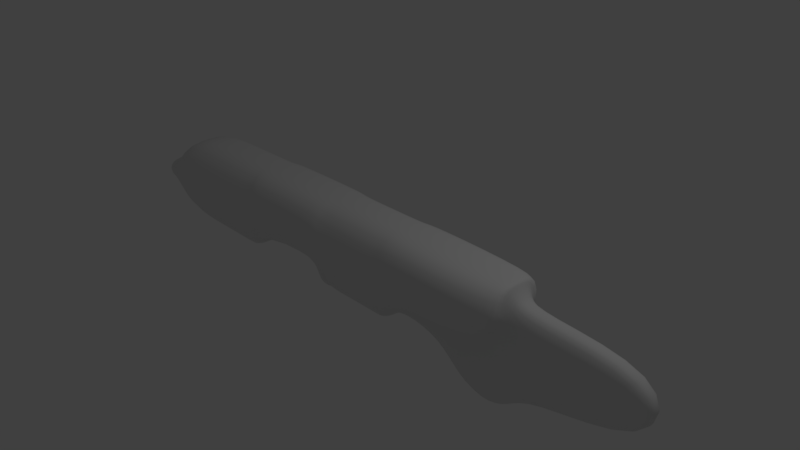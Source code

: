 # Source: laser_advanced.blend  (saved by Blender 2.79.0; exported with 4.5.12 LTS)
import bpy
from mathutils import Matrix  # noqa: F401  (used for matrix-valued properties, if any)

bpy.ops.wm.read_factory_settings(use_empty=True)
scene = bpy.context.scene
scene.name = 'Scene'

# ---- collections
col_collection_1 = bpy.data.collections.new('Collection 1'); scene.collection.children.link(col_collection_1)

# ---- materials (node trees are filled in below, after node groups)
mat_material = bpy.data.materials.new('Material')
mat_material.alpha_threshold = 0.0
mat_material.use_transparent_shadow = False
mat_material.roughness = 0.5
mat_material.line_color = (0.0, 0.0, 0.0, 1.0)

# ---- material node trees

# ---- world
world_world = bpy.data.worlds.new('World'); scene.world = world_world
world_world.color = (0.05088, 0.05088, 0.05088)
world_world.use_sun_shadow = False
world_world.sun_shadow_jitter_overblur = 0.0
world_world.cycles.sampling_method = 'MANUAL'

# ---- cameras
cam_camera = bpy.data.cameras.new('Camera')
cam_camera.clip_end = 100.0
cam_camera.lens = 35.0
cam_camera.sensor_width = 32.0
cam_camera.sensor_height = 18.0
cam_camera.ortho_scale = 7.314
cam_camera.dof.focus_distance = 0.0
cam_camera.dof.aperture_fstop = 128.0

# ---- lights
light_lamp = bpy.data.lights.new('Lamp', 'POINT')
light_lamp.transmission_factor = 0.0
light_lamp.cutoff_distance = 30.0
light_lamp.energy = 100.0
light_lamp.shadow_buffer_clip_start = 1.001
light_lamp.shadow_soft_size = 0.1
light_lamp.shadow_maximum_resolution = 0.006
light_lamp.use_absolute_resolution = True

# ---- meshes
me_cube = bpy.data.meshes.new('Cube')
me_cube.from_pydata([(-1.816, 0.0, 0.6354), (-2.041, -0.5171, -0.5989), (-2.928, -0.5171, -0.5989), (-1.816, -0.2879, -0.161), (-1.816, -0.5171, 0.6354), (-2.041, -0.5171, 0.6354), (-2.928, -0.5171, 0.6354), (-1.816, -0.5171, -0.161), (-2.041, 0.0, -0.5989), (-2.928, 0.0, -0.5989), (-2.041, 0.0, 0.6354), (-2.928, 0.0, 0.6354), (-0.6358, 0.0, 0.6354), (-1.928, -0.2423, -0.3799), (-0.6358, -0.5171, 0.6354), (-0.6358, -0.5171, -0.161), (-0.3621, 0.0, 0.6354), (-0.3621, 0.0, -0.5928), (-0.3621, -0.5171, 0.6354), (-0.3621, -0.5171, -0.5928), (0.3252, 0.0, 0.6354), (0.3252, 0.0, -0.5928), (0.3252, -0.5171, 0.6354), (0.3252, -0.5171, -0.5928), (0.6936, 0.0, 0.6354), (0.5973, 0.0, -0.5928), (0.6936, -0.5171, 0.6354), (0.5973, -0.5171, -0.5928), (0.7848, 0.0, 0.6354), (0.7059, 0.0, -0.4701), (0.7848, -0.5171, 0.6354), (0.7544, -0.5171, -0.167), (2.42, 0.0, 0.6016), (0.7059, -0.1933, -0.4701), (2.42, -0.5171, 0.6016), (2.473, -0.5171, -0.167), (-1.928, -0.5171, -0.3799), (-1.928, 0.0, -0.3799), (-1.928, -0.5171, 0.6354), (-1.928, 0.0, 0.6354), (-0.499, -0.5171, -0.3769), (-0.499, -0.5171, 0.6354), (-0.499, 0.0, 0.6354), (-0.499, 0.0, -0.3769), (-0.6358, -0.2879, -0.161), (-0.499, -0.2427, -0.3769), (0.5973, 0.0, -0.5928), (0.5973, -0.1933, -0.5928), (1.387, 0.0, -0.5278), (0.7544, -0.1933, -0.167), (2.42, 0.0, 0.6016), (1.387, -0.1933, -0.5278), (2.42, -0.2918, 0.6016), (2.473, -0.2918, -0.167), (1.684, 0.0, -0.8544), (1.536, -0.1933, -0.2097), (2.514, 0.0, 0.4311), (1.684, -0.1933, -0.8544), (2.514, -0.1933, 0.4311), (2.476, -0.1933, -0.2548), (4.289, 0.0, 0.3182), (1.804, -0.1933, -0.5229), (2.703, 0.0, 0.3321), (2.751, 0.0, -0.7371), (2.703, -0.1933, 0.3321), (2.751, -0.1933, -0.7371), (2.134, 0.0, -1.135), (2.134, -0.1933, -1.135), (2.514, 0.0, -0.9397), (2.514, -0.1933, -0.9397), (4.327, 0.0, -0.5213), (4.289, -0.1582, 0.3182), (4.327, -0.1582, -0.5213), (-3.751, -0.5171, -0.5989), (-3.751, -0.5171, 0.6354), (-3.751, 0.0, -0.5989), (-3.751, 0.0, 0.6354), (-4.058, -0.4491, -0.1379), (-4.058, -0.4491, 0.1744), (-4.058, 0.0, -0.1379), (-4.058, 0.0, 0.1744), (-4.32, -0.4491, -0.1379), (-4.32, -0.4491, 0.1744), (-4.32, 0.0, -0.1379), (-4.32, 0.0, 0.1744)], [], [(8, 1, 2, 9), (10, 11, 6, 5), (39, 38, 4, 0), (1, 5, 6, 2), (6, 11, 76, 74), (38, 36, 7, 4), (13, 45, 44, 3), (41, 40, 19, 18), (0, 4, 14, 12), (4, 7, 15, 14), (19, 17, 21, 23), (42, 41, 18, 16), (40, 45, 19), (22, 23, 27, 26), (18, 19, 23, 22), (16, 18, 22, 20), (24, 26, 30, 28), (20, 22, 26, 24), (23, 21, 25, 27), (34, 35, 53, 52), (35, 31, 49, 53), (26, 27, 31, 30), (27, 25, 46, 47), (30, 31, 35, 34), (28, 30, 34, 32), (1, 13, 36), (5, 1, 36, 38), (10, 5, 38, 39), (12, 14, 41, 42), (14, 15, 40, 41), (13, 1, 8), (15, 7, 3, 44), (7, 36, 13, 3), (40, 15, 44, 45), (45, 13, 37, 43), (8, 37, 13), (19, 45, 17), (17, 45, 43), (50, 52, 58, 56), (52, 53, 59, 58), (53, 49, 55, 59), (32, 34, 52, 50), (31, 27, 47, 49), (56, 58, 64, 62), (58, 59, 65, 64), (59, 55, 61, 65), (49, 47, 33, 55), (47, 46, 29, 33), (61, 51, 57, 67), (65, 61, 67, 69), (64, 65, 72, 71), (55, 33, 51, 61), (33, 29, 48, 51), (67, 66, 68, 69), (57, 54, 66, 67), (63, 65, 69, 68), (51, 48, 54, 57), (70, 60, 71, 72), (62, 64, 71, 60), (65, 63, 70, 72), (75, 73, 77, 79), (9, 2, 73, 75), (2, 6, 74, 73), (79, 77, 81, 83), (74, 76, 80, 78), (73, 74, 78, 77), (81, 82, 84, 83), (77, 78, 82, 81), (78, 80, 84, 82)])
me_cube.polygons.foreach_set('use_smooth', [True] * 69)
me_cube.materials.append(mat_material)
me_cube.use_remesh_preserve_volume = False
me_cube.use_remesh_preserve_attributes = False
me_cube.use_mirror_vertex_groups = False
me_cube.update()

# ---- objects
ob_cube = bpy.data.objects.new('Cube', me_cube)
ob_lamp = bpy.data.objects.new('Lamp', light_lamp)
ob_camera = bpy.data.objects.new('Camera', cam_camera)

# ---- transforms, parenting, visibility, modifiers, constraints
ob_cube.location = (0.0, 0.0, 0.0)
ob_cube.lock_rotations_4d = False
ob_cube.empty_display_type = 'ARROWS'
ob_cube.lineart.crease_threshold = 0.0
_m = ob_cube.modifiers.new('Mirror', 'MIRROR')
_m.use_axis = (False, True, False)
_m.use_clip = True
_m = ob_cube.modifiers.new('Subsurf', 'SUBSURF')
_m.uv_smooth = 'PRESERVE_CORNERS'
_m.quality = 2
_m.show_only_control_edges = False
ob_lamp.location = (4.076, 1.005, 5.904)
ob_lamp.rotation_euler = (0.6503, 0.05522, 1.866)
ob_lamp.lock_rotations_4d = False
ob_lamp.empty_display_type = 'ARROWS'
ob_lamp.color = (0.0, 0.0, 0.0, 0.0)
ob_lamp.lineart.crease_threshold = 0.0
ob_camera.location = (7.481, -6.508, 5.344)
ob_camera.rotation_euler = (1.109, 0.0, 0.8149)
ob_camera.lock_rotations_4d = False
ob_camera.empty_display_type = 'ARROWS'
ob_camera.color = (0.0, 0.0, 0.0, 0.0)
ob_camera.display_type = 'WIRE'
ob_camera.lineart.crease_threshold = 0.0

# ---- collection membership
col_collection_1.objects.link(ob_cube)
col_collection_1.objects.link(ob_lamp)
col_collection_1.objects.link(ob_camera)

# ---- scene / render settings (as saved in the file)
scene.camera = ob_camera
scene.frame_start = 1; scene.frame_end = 250; scene.frame_set(3)
scene.render.engine = 'BLENDER_EEVEE_NEXT'
scene.render.resolution_percentage = 50
scene.render.dither_intensity = 0.0
scene.cycles.use_denoising = False
scene.cycles.samples = 128
scene.cycles.sampling_pattern = 'TABULATED_SOBOL'
scene.cycles.use_adaptive_sampling = False
scene.cycles.use_light_tree = False
scene.cycles.blur_glossy = 0.0
scene.cycles.sample_clamp_indirect = 0.0
scene.view_settings.view_transform = 'Standard'
bpy.context.view_layer.update()
